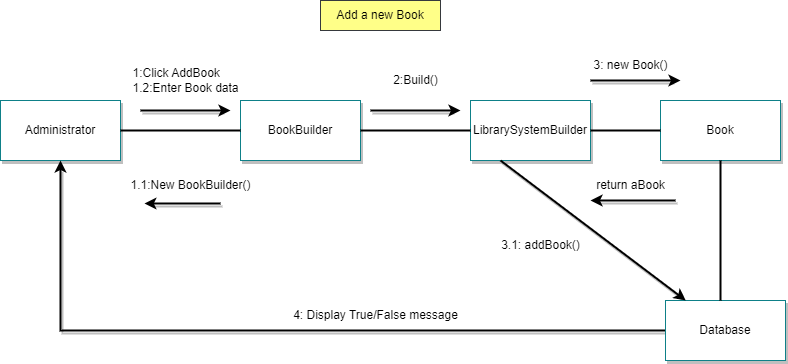

The diagram above was exported from draw.io. Its source (the exported page's mxGraphModel, read from the mxfile embedded in the PNG):
<mxGraphModel dx="902" dy="484" grid="1" gridSize="10" guides="1" tooltips="1" connect="1" arrows="1" fold="1" page="1" pageScale="1" pageWidth="850" pageHeight="1100" math="0" shadow="0">
  <root>
    <mxCell id="0" />
    <mxCell id="1" parent="0" />
    <mxCell id="8FV2dluMbI49noJ8_tvN-1" value="&lt;font color=&quot;#000000&quot;&gt;Administrator&lt;/font&gt;" style="rounded=0;whiteSpace=wrap;html=1;fillColor=#FFFFFF;strokeColor=#0e8088;shadow=1;" vertex="1" parent="1">
      <mxGeometry x="30" y="120" width="120" height="60" as="geometry" />
    </mxCell>
    <mxCell id="8FV2dluMbI49noJ8_tvN-3" value="&lt;font color=&quot;#000000&quot;&gt;BookBuilder&lt;/font&gt;" style="rounded=0;whiteSpace=wrap;html=1;fillColor=#FFFFFF;strokeColor=#0e8088;shadow=1;" vertex="1" parent="1">
      <mxGeometry x="270" y="120" width="120" height="60" as="geometry" />
    </mxCell>
    <mxCell id="8FV2dluMbI49noJ8_tvN-4" value="&lt;font color=&quot;#000000&quot;&gt;LibrarySystemBuilder&lt;/font&gt;" style="rounded=0;whiteSpace=wrap;html=1;fillColor=#FFFFFF;strokeColor=#0e8088;shadow=1;" vertex="1" parent="1">
      <mxGeometry x="500" y="120" width="120" height="60" as="geometry" />
    </mxCell>
    <mxCell id="8FV2dluMbI49noJ8_tvN-6" value="" style="endArrow=none;html=1;rounded=0;strokeColor=#000000;strokeWidth=2;" edge="1" parent="1" source="8FV2dluMbI49noJ8_tvN-1" target="8FV2dluMbI49noJ8_tvN-3">
      <mxGeometry width="50" height="50" relative="1" as="geometry">
        <mxPoint x="400" y="260" as="sourcePoint" />
        <mxPoint x="450" y="210" as="targetPoint" />
      </mxGeometry>
    </mxCell>
    <mxCell id="8FV2dluMbI49noJ8_tvN-8" value="" style="endArrow=none;html=1;rounded=0;strokeColor=#000000;strokeWidth=2;" edge="1" parent="1" source="8FV2dluMbI49noJ8_tvN-3" target="8FV2dluMbI49noJ8_tvN-4">
      <mxGeometry width="50" height="50" relative="1" as="geometry">
        <mxPoint x="480" y="149.5" as="sourcePoint" />
        <mxPoint x="640" y="149.5" as="targetPoint" />
      </mxGeometry>
    </mxCell>
    <mxCell id="8FV2dluMbI49noJ8_tvN-29" value="" style="endArrow=classic;html=1;rounded=0;strokeColor=#000000;shadow=1;strokeWidth=2;" edge="1" parent="1">
      <mxGeometry width="50" height="50" relative="1" as="geometry">
        <mxPoint x="170" y="130" as="sourcePoint" />
        <mxPoint x="260" y="130" as="targetPoint" />
      </mxGeometry>
    </mxCell>
    <mxCell id="8FV2dluMbI49noJ8_tvN-33" value="&lt;div style=&quot;text-align: left;&quot;&gt;&lt;span style=&quot;color: rgb(0, 0, 0);&quot;&gt;1:Click AddBook&lt;/span&gt;&lt;/div&gt;&lt;font color=&quot;#000000&quot;&gt;1.2:Enter Book data&lt;br&gt;&lt;/font&gt;" style="text;html=1;align=center;verticalAlign=middle;resizable=0;points=[];autosize=1;strokeColor=none;fillColor=none;labelBackgroundColor=#FFFFFF;" vertex="1" parent="1">
      <mxGeometry x="150" y="80" width="130" height="40" as="geometry" />
    </mxCell>
    <mxCell id="8FV2dluMbI49noJ8_tvN-35" value="&lt;font style=&quot;&quot; color=&quot;#000000&quot;&gt;Add a new Book&lt;/font&gt;" style="rounded=0;whiteSpace=wrap;html=1;fillColor=#ffff88;strokeColor=#36393d;" vertex="1" parent="1">
      <mxGeometry x="350" y="20" width="120" height="30" as="geometry" />
    </mxCell>
    <mxCell id="8FV2dluMbI49noJ8_tvN-44" value="&lt;font color=&quot;#000000&quot;&gt;Book&lt;br&gt;&lt;/font&gt;" style="rounded=0;whiteSpace=wrap;html=1;fillColor=#FFFFFF;strokeColor=#0e8088;shadow=1;" vertex="1" parent="1">
      <mxGeometry x="690" y="120" width="120" height="60" as="geometry" />
    </mxCell>
    <mxCell id="8FV2dluMbI49noJ8_tvN-45" value="" style="endArrow=none;html=1;rounded=0;strokeColor=#000000;strokeWidth=2;" edge="1" parent="1" source="8FV2dluMbI49noJ8_tvN-44" target="8FV2dluMbI49noJ8_tvN-4">
      <mxGeometry width="50" height="50" relative="1" as="geometry">
        <mxPoint x="490" y="160" as="sourcePoint" />
        <mxPoint x="670" y="160" as="targetPoint" />
      </mxGeometry>
    </mxCell>
    <mxCell id="8FV2dluMbI49noJ8_tvN-46" value="" style="endArrow=classic;html=1;rounded=0;strokeColor=#000000;shadow=1;strokeWidth=2;entryX=0.171;entryY=1.1;entryDx=0;entryDy=0;entryPerimeter=0;" edge="1" parent="1" target="8FV2dluMbI49noJ8_tvN-47">
      <mxGeometry width="50" height="50" relative="1" as="geometry">
        <mxPoint x="250" y="223" as="sourcePoint" />
        <mxPoint x="230" y="180" as="targetPoint" />
      </mxGeometry>
    </mxCell>
    <mxCell id="8FV2dluMbI49noJ8_tvN-47" value="&lt;font color=&quot;#000000&quot;&gt;1.1:New BookBuilder()&lt;br&gt;&lt;/font&gt;" style="text;html=1;align=center;verticalAlign=middle;resizable=0;points=[];autosize=1;strokeColor=none;fillColor=none;labelBackgroundColor=#FFFFFF;" vertex="1" parent="1">
      <mxGeometry x="150" y="190" width="140" height="30" as="geometry" />
    </mxCell>
    <mxCell id="8FV2dluMbI49noJ8_tvN-48" value="" style="endArrow=classic;html=1;rounded=0;strokeColor=#000000;shadow=1;strokeWidth=2;" edge="1" parent="1">
      <mxGeometry width="50" height="50" relative="1" as="geometry">
        <mxPoint x="620" y="100" as="sourcePoint" />
        <mxPoint x="710" y="100" as="targetPoint" />
      </mxGeometry>
    </mxCell>
    <mxCell id="8FV2dluMbI49noJ8_tvN-49" value="&lt;font color=&quot;#000000&quot;&gt;3: new Book()&lt;br&gt;&lt;/font&gt;" style="text;html=1;align=center;verticalAlign=middle;resizable=0;points=[];autosize=1;strokeColor=none;fillColor=none;labelBackgroundColor=#FFFFFF;" vertex="1" parent="1">
      <mxGeometry x="610" y="70" width="100" height="30" as="geometry" />
    </mxCell>
    <mxCell id="8FV2dluMbI49noJ8_tvN-50" value="" style="endArrow=classic;html=1;rounded=0;strokeColor=#000000;shadow=1;strokeWidth=2;" edge="1" parent="1" source="8FV2dluMbI49noJ8_tvN-53" target="8FV2dluMbI49noJ8_tvN-1">
      <mxGeometry width="50" height="50" relative="1" as="geometry">
        <mxPoint x="550" y="349.5" as="sourcePoint" />
        <mxPoint x="130" y="349.5" as="targetPoint" />
        <Array as="points">
          <mxPoint x="90" y="350" />
        </Array>
      </mxGeometry>
    </mxCell>
    <mxCell id="8FV2dluMbI49noJ8_tvN-52" value="&lt;font color=&quot;#000000&quot;&gt;4: Display True/False message&lt;br&gt;&lt;/font&gt;" style="text;html=1;align=center;verticalAlign=middle;resizable=0;points=[];autosize=1;strokeColor=none;fillColor=none;labelBackgroundColor=#FFFFFF;" vertex="1" parent="1">
      <mxGeometry x="310" y="320" width="190" height="30" as="geometry" />
    </mxCell>
    <mxCell id="8FV2dluMbI49noJ8_tvN-53" value="&lt;font color=&quot;#000000&quot;&gt;Database&lt;/font&gt;" style="rounded=0;whiteSpace=wrap;html=1;fillColor=#FFFFFF;strokeColor=#0e8088;shadow=1;" vertex="1" parent="1">
      <mxGeometry x="695" y="320" width="120" height="60" as="geometry" />
    </mxCell>
    <mxCell id="8FV2dluMbI49noJ8_tvN-54" value="" style="endArrow=none;html=1;rounded=0;strokeColor=#000000;strokeWidth=2;" edge="1" parent="1" source="8FV2dluMbI49noJ8_tvN-44">
      <mxGeometry width="50" height="50" relative="1" as="geometry">
        <mxPoint x="700" y="160" as="sourcePoint" />
        <mxPoint x="750" y="320" as="targetPoint" />
      </mxGeometry>
    </mxCell>
    <mxCell id="8FV2dluMbI49noJ8_tvN-55" value="&lt;div style=&quot;text-align: left;&quot;&gt;&lt;/div&gt;&lt;font color=&quot;#000000&quot;&gt;2:Build()&lt;br&gt;&lt;/font&gt;" style="text;html=1;align=center;verticalAlign=middle;resizable=0;points=[];autosize=1;strokeColor=none;fillColor=none;labelBackgroundColor=#FFFFFF;" vertex="1" parent="1">
      <mxGeometry x="410" y="85" width="70" height="30" as="geometry" />
    </mxCell>
    <mxCell id="8FV2dluMbI49noJ8_tvN-56" value="" style="endArrow=classic;html=1;rounded=0;strokeColor=#000000;shadow=1;strokeWidth=2;" edge="1" parent="1">
      <mxGeometry width="50" height="50" relative="1" as="geometry">
        <mxPoint x="400" y="130" as="sourcePoint" />
        <mxPoint x="490" y="130" as="targetPoint" />
      </mxGeometry>
    </mxCell>
    <mxCell id="8FV2dluMbI49noJ8_tvN-57" value="&lt;font color=&quot;#000000&quot;&gt;return aBook&lt;br&gt;&lt;/font&gt;" style="text;html=1;align=center;verticalAlign=middle;resizable=0;points=[];autosize=1;strokeColor=none;fillColor=none;labelBackgroundColor=#FFFFFF;" vertex="1" parent="1">
      <mxGeometry x="615" y="190" width="90" height="30" as="geometry" />
    </mxCell>
    <mxCell id="8FV2dluMbI49noJ8_tvN-58" value="" style="endArrow=classic;html=1;rounded=0;strokeColor=#000000;shadow=1;strokeWidth=2;" edge="1" parent="1">
      <mxGeometry width="50" height="50" relative="1" as="geometry">
        <mxPoint x="705" y="220" as="sourcePoint" />
        <mxPoint x="620" y="220" as="targetPoint" />
      </mxGeometry>
    </mxCell>
    <mxCell id="8FV2dluMbI49noJ8_tvN-62" value="" style="endArrow=classic;html=1;rounded=0;strokeColor=#000000;shadow=1;strokeWidth=2;exitX=0.25;exitY=1;exitDx=0;exitDy=0;" edge="1" parent="1" source="8FV2dluMbI49noJ8_tvN-4" target="8FV2dluMbI49noJ8_tvN-53">
      <mxGeometry width="50" height="50" relative="1" as="geometry">
        <mxPoint x="715" y="230" as="sourcePoint" />
        <mxPoint x="630" y="230" as="targetPoint" />
      </mxGeometry>
    </mxCell>
    <mxCell id="8FV2dluMbI49noJ8_tvN-63" value="&lt;font color=&quot;#000000&quot;&gt;3.1: addBook()&lt;br&gt;&lt;/font&gt;" style="text;html=1;align=center;verticalAlign=middle;resizable=0;points=[];autosize=1;strokeColor=none;fillColor=none;labelBackgroundColor=#FFFFFF;" vertex="1" parent="1">
      <mxGeometry x="520" y="250" width="100" height="30" as="geometry" />
    </mxCell>
  </root>
</mxGraphModel>